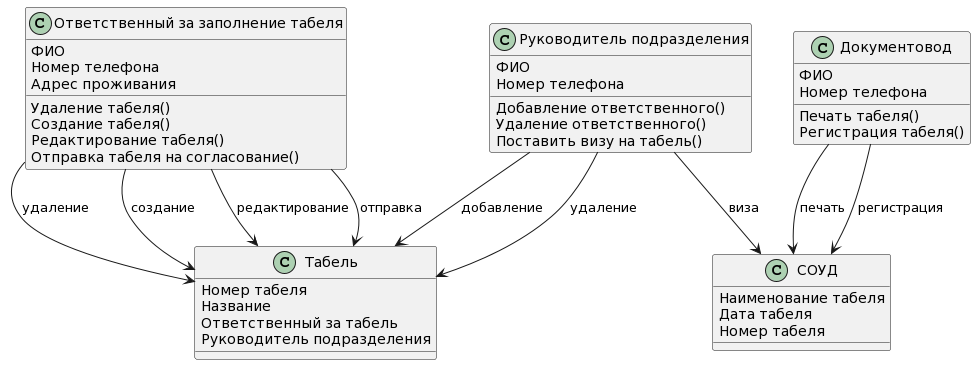

The diagram above was rendered by PlantUML. Its source (embedded in the PNG):
@startuml
tabel-->Табель:удаление
tabel-->Табель:создание
tabel-->Табель:редактирование
tabel-->Табель:отправка
boss-->Табель:добавление
boss-->Табель:удаление
boss-->СОУД:виза
Документовод-->СОУД:печать
Документовод-->СОУД:регистрация

class "Ответственный за заполнение табеля" as tabel{
  ФИО
  Номер телефона
  Адрес проживания
  Удаление табеля()
  Создание табеля()
  Редактирование табеля()
  Отправка табеля на согласование()

}

class Табель {
  Номер табеля
  Название
  Ответственный за табель
  Руководитель подразделения
}

class "Руководитель подразделения" as boss {
  ФИО
  Номер телефона
  Добавление ответственного()
  Удаление ответственного()
  Поставить визу на табель()
}

class СОУД{
  Наименование табеля
  Дата табеля
  Номер табеля
}


class Документовод {
  ФИО
  Номер телефона
  Печать табеля()
  Регистрация табеля()
}
@enduml